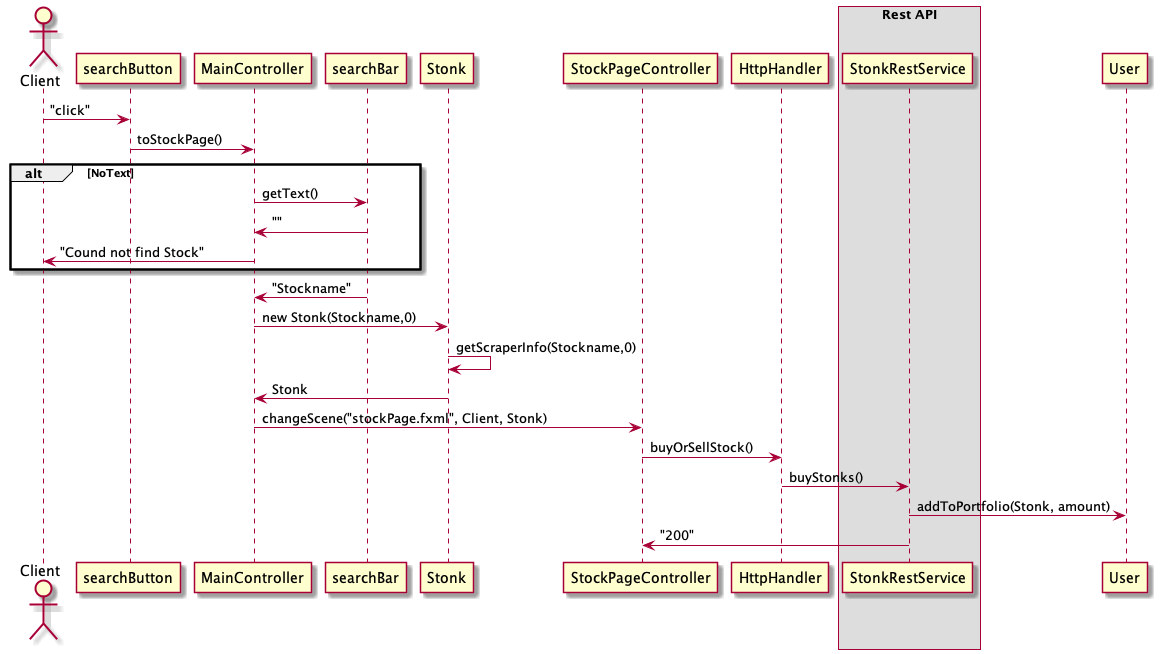

The diagram above was rendered by PlantUML. Its source (embedded in the PNG):
@startuml

actor Client
participant searchButton
participant MainController
participant searchBar
participant Stonk
participant StockPageController
participant HttpHandler
box Rest API
participant StonkRestService
end box
participant User

Client -> searchButton : "click"
searchButton -> MainController : toStockPage()
alt NoText
MainController -> searchBar : getText()
searchBar -> MainController : ""
MainController -> Client : "Cound not find Stock"
end
searchBar -> MainController : "Stockname"
MainController -> Stonk : new Stonk(Stockname,0)
Stonk -> Stonk : getScraperInfo(Stockname,0)
Stonk -> MainController : Stonk
MainController -> StockPageController : changeScene("stockPage.fxml", Client, Stonk)
StockPageController -> HttpHandler : buyOrSellStock()
HttpHandler -> StonkRestService : buyStonks()
StonkRestService -> User : addToPortfolio(Stonk, amount)
StonkRestService -> StockPageController : "200"

@enduml